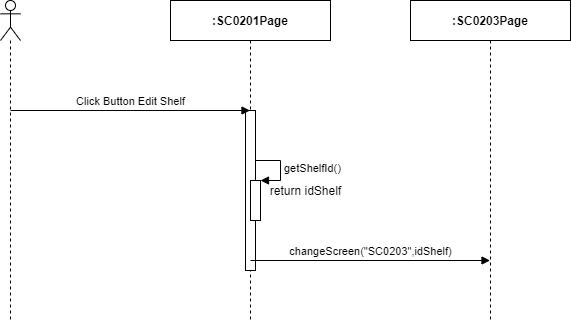

The diagram above was exported from draw.io. Its source (the exported page's mxGraphModel, read from the mxfile embedded in the PNG):
<mxGraphModel dx="1024" dy="592" grid="1" gridSize="10" guides="1" tooltips="1" connect="1" arrows="1" fold="1" page="1" pageScale="1" pageWidth="850" pageHeight="1100" math="0" shadow="0">
  <root>
    <mxCell id="17qD60AAwg5kOJhy2yMF-0" />
    <mxCell id="17qD60AAwg5kOJhy2yMF-1" parent="17qD60AAwg5kOJhy2yMF-0" />
    <mxCell id="fbcqNFKV_pf9h3ocx9bB-0" value="" style="shape=umlLifeline;participant=umlActor;perimeter=lifelinePerimeter;whiteSpace=wrap;html=1;container=1;collapsible=0;recursiveResize=0;verticalAlign=top;spacingTop=36;outlineConnect=0;" parent="17qD60AAwg5kOJhy2yMF-1" vertex="1">
      <mxGeometry x="310" y="80" width="20" height="320" as="geometry" />
    </mxCell>
    <mxCell id="fbcqNFKV_pf9h3ocx9bB-1" value="&lt;b&gt;:SC0201Page&lt;/b&gt;" style="shape=umlLifeline;perimeter=lifelinePerimeter;whiteSpace=wrap;html=1;container=1;collapsible=0;recursiveResize=0;outlineConnect=0;" parent="17qD60AAwg5kOJhy2yMF-1" vertex="1">
      <mxGeometry x="480" y="80" width="160" height="320" as="geometry" />
    </mxCell>
    <mxCell id="fbcqNFKV_pf9h3ocx9bB-2" value="" style="html=1;points=[];perimeter=orthogonalPerimeter;" parent="fbcqNFKV_pf9h3ocx9bB-1" vertex="1">
      <mxGeometry x="75" y="110" width="10" height="160" as="geometry" />
    </mxCell>
    <mxCell id="fbcqNFKV_pf9h3ocx9bB-3" value="&lt;b&gt;:SC0203Page&lt;/b&gt;" style="shape=umlLifeline;perimeter=lifelinePerimeter;whiteSpace=wrap;html=1;container=1;collapsible=0;recursiveResize=0;outlineConnect=0;" parent="17qD60AAwg5kOJhy2yMF-1" vertex="1">
      <mxGeometry x="720" y="80" width="160" height="320" as="geometry" />
    </mxCell>
    <mxCell id="fbcqNFKV_pf9h3ocx9bB-4" value="Click Button Edit Shelf" style="html=1;verticalAlign=bottom;endArrow=block;" parent="17qD60AAwg5kOJhy2yMF-1" target="fbcqNFKV_pf9h3ocx9bB-1" edge="1">
      <mxGeometry width="80" relative="1" as="geometry">
        <mxPoint x="320" y="190" as="sourcePoint" />
        <mxPoint x="400" y="190" as="targetPoint" />
      </mxGeometry>
    </mxCell>
    <mxCell id="fbcqNFKV_pf9h3ocx9bB-5" value="" style="html=1;points=[];perimeter=orthogonalPerimeter;" parent="17qD60AAwg5kOJhy2yMF-1" vertex="1">
      <mxGeometry x="560" y="260" width="10" height="40" as="geometry" />
    </mxCell>
    <mxCell id="fbcqNFKV_pf9h3ocx9bB-6" value="getShelfId()" style="edgeStyle=orthogonalEdgeStyle;html=1;align=left;spacingLeft=2;endArrow=block;rounded=0;entryX=1;entryY=0;" parent="17qD60AAwg5kOJhy2yMF-1" target="fbcqNFKV_pf9h3ocx9bB-5" edge="1">
      <mxGeometry relative="1" as="geometry">
        <mxPoint x="565" y="240" as="sourcePoint" />
        <Array as="points">
          <mxPoint x="590" y="240" />
        </Array>
      </mxGeometry>
    </mxCell>
    <mxCell id="fbcqNFKV_pf9h3ocx9bB-7" value="return idShelf" style="text;html=1;align=center;verticalAlign=middle;resizable=0;points=[];autosize=1;" parent="17qD60AAwg5kOJhy2yMF-1" vertex="1">
      <mxGeometry x="570" y="260" width="90" height="20" as="geometry" />
    </mxCell>
    <mxCell id="fbcqNFKV_pf9h3ocx9bB-8" value="changeScreen(&quot;SC0203&quot;,idShelf)" style="html=1;verticalAlign=bottom;endArrow=block;" parent="17qD60AAwg5kOJhy2yMF-1" target="fbcqNFKV_pf9h3ocx9bB-3" edge="1">
      <mxGeometry width="80" relative="1" as="geometry">
        <mxPoint x="560" y="340" as="sourcePoint" />
        <mxPoint x="640" y="340" as="targetPoint" />
      </mxGeometry>
    </mxCell>
  </root>
</mxGraphModel>